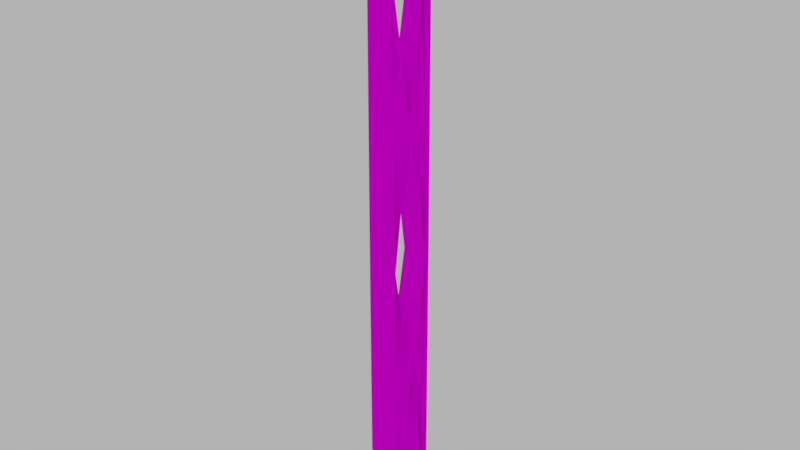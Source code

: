 # Source: StandONly.blend  (saved by Blender 2.79.0; exported with 4.5.12 LTS)
import bpy
from mathutils import Matrix  # noqa: F401  (used for matrix-valued properties, if any)

bpy.ops.wm.read_factory_settings(use_empty=True)
scene = bpy.context.scene
scene.name = 'Scene'

# ---- collections
col_collection_1 = bpy.data.collections.new('Collection 1'); scene.collection.children.link(col_collection_1)

# ---- images (referenced by path relative to the original .blend; pixels are not part of the script)
import os
ASSET_DIR = os.environ.get("B2B_ASSET_DIR", "")  # directory of the original .blend (textures are referenced by path, not embedded)
HERE = os.path.dirname(os.path.abspath(__file__))  # packed textures are extracted next to this script under _unpacked/

def load_image(name, relpath, width, height, colorspace="sRGB"):
    """Load a texture the original file referenced (path relative to the .blend, or extracted next to this script)."""
    p = next((c for c in (os.path.join(HERE, relpath), os.path.join(ASSET_DIR, relpath)) if relpath and os.path.exists(c)), "")
    if p:
        img = bpy.data.images.load(p, check_existing=True)
        img.name = name
    else:  # same state as the original file: an image datablock whose file is absent (Cycles renders it pink)
        img = bpy.data.images.new(name, width, height)
        img.source = "FILE"
        img.filepath = "//" + (relpath or name)
    img.colorspace_settings.name = colorspace
    return img
img_stand = load_image('Stand', 'Stand.png', 1024, 1024, 'sRGB')

# ---- materials (node trees are filled in below, after node groups)
mat_standmap = bpy.data.materials.new('StandMap')
mat_standmap.alpha_threshold = 0.0
mat_standmap.roughness = 0.5

# ---- material node trees
mat_standmap.use_nodes = True; mat_standmap.node_tree.nodes.clear()
_N = mat_standmap.node_tree.nodes; _L = mat_standmap.node_tree.links
n0 = _N.new('ShaderNodeOutputMaterial'); n0.name = 'Material Output'; n0.location = (300, 300)
n1 = _N.new('ShaderNodeBsdfDiffuse'); n1.name = 'Diffuse BSDF'; n1.location = (10, 300)
n2 = _N.new('ShaderNodeTexImage'); n2.name = 'Image Texture'; n2.location = (-180, 300)
n2.width = 140
n2.image = img_stand
_L.new(n1.outputs[0], n0.inputs[0])
_L.new(n2.outputs[0], n1.inputs[0])
n0.is_active_output = True

# ---- world
world_world = bpy.data.worlds.new('World'); scene.world = world_world
world_world.use_nodes = True; world_world.node_tree.nodes.clear()
_N = world_world.node_tree.nodes; _L = world_world.node_tree.links
n0 = _N.new('ShaderNodeOutputWorld'); n0.name = 'World Output'; n0.location = (300, 300)
n1 = _N.new('ShaderNodeBackground'); n1.name = 'Background'; n1.location = (10, 300)
n1.inputs[0].default_value = (0.448, 0.448, 0.448, 1.0)
_L.new(n1.outputs[0], n0.inputs[0])
n0.is_active_output = True
world_world.color = (0.05088, 0.05088, 0.05088)
world_world.use_sun_shadow = False
world_world.sun_shadow_jitter_overblur = 0.0
world_world.cycles.sampling_method = 'MANUAL'

# ---- meshes
me_cube_002 = bpy.data.meshes.new('Cube.002')
me_cube_002.from_pydata([(-1.0, -1.0, -1.0), (-1.0, -1.0, 1.0), (-1.0, 1.0, -1.0), (-1.0, 1.0, 1.0), (1.0, -1.0, -1.0), (1.0, -1.0, 1.0), (1.0, 1.0, -1.0), (1.0, 1.0, 1.0), (-0.295, -0.295, 1.0), (-0.295, 0.295, 1.0), (0.295, 0.295, 1.0), (0.295, -0.295, 1.0), (-0.08178, 0.8237, 1.0), (0.08178, 0.8237, 1.0), (0.08178, -0.8237, 1.0), (-0.08178, -0.8237, 1.0), (-0.3204, 0.4712, 1.0), (0.3204, 0.4712, 1.0), (0.3204, -0.4712, 1.0), (-0.3204, -0.4712, 1.0), (-0.07052, 0.8237, 52.31), (0.07052, 0.8237, 52.31), (0.07052, -0.8237, 52.31), (-0.07052, -0.8237, 52.31), (-0.2762, 0.4712, 52.31), (0.2762, 0.4712, 52.31), (0.2762, -0.4712, 52.31), (-0.2762, -0.4712, 52.31), (-0.04432, 0.8237, 109.5), (0.04432, 0.8237, 109.5), (0.04432, -0.8237, 109.5), (-0.04432, -0.8237, 109.5), (-0.1736, 0.4712, 109.5), (0.1736, 0.4712, 109.5), (0.1736, -0.4712, 109.5), (-0.1736, -0.4712, 109.5), (-0.08178, 0.8237, 115.5), (0.08178, 0.8237, 115.5), (0.08178, -0.8237, 115.5), (-0.08178, -0.8237, 115.5), (-0.1475, 0.4712, 115.5), (0.1475, 0.4712, 115.5), (0.1475, -0.4712, 115.5), (-0.1475, -0.4712, 115.5), (-0.08178, 0.8237, 118.3), (0.08178, 0.8237, 118.3), (0.08178, -0.8237, 118.3), (-0.08178, -0.8237, 118.3), (-0.1475, 0.4712, 118.3), (0.1475, 0.4712, 118.3), (0.1475, -0.4712, 118.3), (-0.1475, -0.4712, 118.3), (-0.08178, 1.285, 116.4), (0.08178, 1.285, 116.8), (0.08178, -1.285, 116.8), (-0.08178, -1.285, 116.4), (-0.08178, 1.285, 118.3), (0.08178, 1.285, 118.3), (0.08178, -1.285, 118.3), (-0.08178, -1.285, 118.3), (-0.5275, -0.8237, 115.5), (-0.5932, -0.4712, 115.5), (-0.5932, 0.4712, 115.5), (-0.5275, 0.8237, 115.5), (-0.5275, -0.8237, 118.3), (-0.5932, -0.4712, 118.3), (-0.5932, 0.4712, 118.3), (-0.5275, 0.8237, 118.3), (-0.5275, -1.285, 116.4), (-0.5275, -1.285, 118.3), (-0.5275, 1.285, 116.4), (-0.5275, 1.285, 118.3), (-0.08178, -0.8237, 119.4), (-0.1475, -0.4712, 119.2), (-0.1475, 0.4712, 119.2), (-0.08178, 0.8237, 119.4), (-0.5932, -0.4712, 119.2), (-0.08178, -1.285, 120.7), (-0.08178, 1.285, 120.7), (-0.5275, -0.8237, 119.4), (-0.5932, 0.4712, 119.2), (-0.5275, 0.8237, 119.4), (-0.5275, -1.285, 120.7), (-0.5275, 1.285, 120.7), (0.1475, -0.3724, 52.17), (-0.1475, -0.3724, 52.17), (-0.1475, 0.5701, 109.3), (0.1475, 0.5701, 109.3), (-0.1475, 0.3724, 52.17), (0.1475, 0.3724, 52.17), (0.1475, -0.5701, 109.3), (-0.1475, -0.5701, 109.3), (0.1475, -0.5698, 1.159), (-0.1475, -0.5698, 1.159), (-0.1475, 0.3727, 52.47), (0.1475, 0.3727, 52.47), (-0.1475, 0.5698, 1.159), (0.1475, 0.5698, 1.159), (0.1475, -0.3727, 52.47), (-0.1475, -0.3727, 52.47)], [], [(0, 1, 3, 2), (2, 3, 7, 6), (6, 7, 5, 4), (4, 5, 1, 0), (2, 6, 4, 0), (5, 7, 10, 11), (10, 9, 8, 11), (3, 1, 8, 9), (5, 11, 18, 14), (3, 9, 16, 12), (17, 13, 21, 25), (19, 15, 23, 27), (11, 8, 19, 18), (9, 10, 17, 16), (1, 5, 14, 15), (8, 1, 15, 19), (10, 7, 13, 17), (7, 3, 12, 13), (26, 27, 35, 34), (22, 26, 34, 30), (16, 17, 25, 24), (13, 12, 20, 21), (12, 16, 24, 20), (14, 18, 26, 22), (18, 19, 27, 26), (15, 14, 22, 23), (28, 32, 40, 36), (29, 28, 36, 37), (23, 22, 30, 31), (27, 23, 31, 35), (25, 21, 29, 33), (24, 25, 33, 32), (21, 20, 28, 29), (20, 24, 32, 28), (41, 37, 45, 49), (65, 64, 79, 76), (30, 34, 42, 38), (34, 35, 43, 42), (31, 30, 38, 39), (35, 31, 39, 43), (33, 29, 37, 41), (32, 33, 41, 40), (47, 46, 50, 51), (45, 44, 48, 49), (40, 41, 49, 48), (45, 37, 53, 57), (55, 59, 69, 68), (38, 42, 50, 46), (42, 43, 51, 50), (46, 47, 59, 58), (53, 52, 56, 57), (55, 54, 58, 59), (69, 59, 77, 82), (37, 36, 52, 53), (38, 46, 58, 54), (51, 43, 61, 65), (44, 45, 57, 56), (39, 38, 54, 55), (61, 60, 64, 65), (63, 62, 66, 67), (64, 60, 68, 69), (63, 67, 71, 70), (47, 51, 73, 72), (43, 39, 60, 61), (66, 48, 74, 80), (39, 55, 68, 60), (36, 40, 62, 63), (56, 52, 70, 71), (52, 36, 63, 70), (40, 48, 66, 62), (74, 75, 81, 80), (72, 73, 76, 79), (77, 72, 79, 82), (75, 78, 83, 81), (48, 44, 75, 74), (59, 47, 72, 77), (44, 56, 78, 75), (71, 67, 81, 83), (56, 71, 83, 78), (67, 66, 80, 81), (64, 69, 82, 79), (51, 65, 76, 73), (48, 40, 43, 51), (51, 48, 49, 50), (40, 43, 42, 41), (50, 49, 41, 42), (48, 51, 73, 74), (76, 80, 74, 73), (80, 76, 65, 66), (43, 40, 62, 61), (66, 65, 61, 62), (26, 33, 32, 27), (25, 24, 94, 95), (26, 17, 97, 98), (27, 32, 86, 85), (85, 86, 87, 84), (32, 33, 87, 86), (26, 27, 85, 84), (33, 26, 84, 87), (35, 24, 88, 91), (91, 88, 89, 90), (24, 25, 89, 88), (25, 34, 90, 89), (34, 35, 91, 90), (24, 35, 34, 25), (93, 92, 95, 94), (19, 18, 92, 93), (24, 19, 93, 94), (18, 25, 95, 92), (97, 96, 99, 98), (27, 26, 98, 99), (17, 16, 96, 97), (16, 27, 99, 96), (27, 16, 17, 26), (25, 18, 19, 24)])
_uv = me_cube_002.uv_layers.new(name='UVMap')
_uv.uv.foreach_set('vector', [0.7703, 0.07647, 0.6071, 0.07647, 0.6071, 0.05976, 0.7703, 0.05976, 0.9336, 0.09319, 0.7703, 0.09319, 0.7703, 0.07647, 0.9336, 0.07647, 0.7703, 0.05976, 0.6071, 0.05976, 0.6071, 0.04305, 0.7703, 0.04305, 0.6071, 0.07647, 0.7703, 0.07647, 0.7703, 0.09319, 0.6071, 0.09319, 0.9031, 0.03343, 0.7399, 0.03343, 0.7399, 0.01671, 0.9031, 0.01671, 0.7399, 2.491e-09, 0.9031, 0.0, 0.8456, 0.005892, 0.7974, 0.005892, 0.8456, 0.005892, 0.8456, 0.01082, 0.7974, 0.01082, 0.7974, 0.005892, 0.9031, 0.01671, 0.7399, 0.01671, 0.7974, 0.01082, 0.8456, 0.01082, 0.7399, 2.491e-09, 0.7974, 0.005892, 0.783, 0.00568, 0.7543, 0.007674, 0.9031, 0.01671, 0.8456, 0.01082, 0.86, 0.01103, 0.8888, 0.009041, 0.06641, 0.0, 0.09518, 1.385e-07, 0.09518, 0.4288, 0.06641, 0.4288, 0.3839, 0.0, 0.4127, 1.305e-07, 0.4127, 0.4288, 0.3839, 0.4288, 0.7974, 0.005892, 0.7974, 0.01082, 0.783, 0.01103, 0.783, 0.00568, 0.8456, 0.01082, 0.8456, 0.005892, 0.86, 0.00568, 0.86, 0.01103, 0.7399, 0.01671, 0.7399, 2.491e-09, 0.7543, 0.007674, 0.7543, 0.009041, 0.7974, 0.01082, 0.7399, 0.01671, 0.7543, 0.009041, 0.783, 0.01103, 0.8456, 0.005892, 0.9031, 0.0, 0.8888, 0.007674, 0.86, 0.00568, 0.9031, 0.0, 0.9031, 0.01671, 0.8888, 0.009041, 0.8888, 0.007674, 0.1356, 0.4288, 0.1807, 0.4288, 0.1612, 0.9066, 0.1328, 0.9066, 0.03763, 0.4288, 0.06641, 0.4288, 0.06641, 0.9066, 0.03763, 0.9066, 0.2557, 0.9879, 0.2034, 0.9879, 0.197, 0.5591, 0.2421, 0.5591, 0.2557, 0.0, 0.269, 0.0, 0.2681, 0.4288, 0.2566, 0.4288, 0.3552, 1.305e-07, 0.3839, 0.0, 0.3839, 0.4288, 0.3552, 0.4288, 0.03763, 1.385e-07, 0.06641, 0.0, 0.06641, 0.4288, 0.03763, 0.4288, 0.1419, 0.0, 0.1942, 1.276e-05, 0.1807, 0.4288, 0.1356, 0.4288, 0.3188, 1.0, 0.3054, 1.0, 0.3063, 0.5712, 0.3178, 0.5712, 0.3552, 0.9066, 0.3839, 0.9066, 0.3839, 0.957, 0.3552, 0.957, 0.2587, 0.9066, 0.266, 0.9066, 0.269, 0.9569, 0.2557, 0.9569, 0.3178, 0.5712, 0.3063, 0.5712, 0.3085, 0.0934, 0.3157, 0.0934, 0.3839, 0.4288, 0.4127, 0.4288, 0.4127, 0.9066, 0.3839, 0.9066, 0.06641, 0.4288, 0.09518, 0.4288, 0.09518, 0.9066, 0.06641, 0.9066, 0.2421, 0.5591, 0.197, 0.5591, 0.1942, 0.08132, 0.2226, 0.08132, 0.2566, 0.4288, 0.2681, 0.4288, 0.266, 0.9066, 0.2587, 0.9066, 0.3552, 0.4288, 0.3839, 0.4288, 0.3839, 0.9066, 0.3552, 0.9066, 0.06641, 0.957, 0.09518, 0.957, 0.09518, 0.9799, 0.06641, 0.9799, 0.6071, 0.02296, 0.6358, 0.02296, 0.6358, 0.03225, 0.6071, 0.03098, 0.03763, 0.9066, 0.06641, 0.9066, 0.06641, 0.957, 0.03763, 0.957, 0.1328, 0.9066, 0.1612, 0.9066, 0.1579, 0.9569, 0.1338, 0.9569, 0.3157, 0.0934, 0.3085, 0.0934, 0.3054, 0.04307, 0.3188, 0.04307, 0.3839, 0.9066, 0.4127, 0.9066, 0.4127, 0.957, 0.3839, 0.957, 0.06641, 0.9066, 0.09518, 0.9066, 0.09518, 0.957, 0.06641, 0.957, 0.2226, 0.08132, 0.1942, 0.08132, 0.1952, 0.031, 0.2193, 0.03099, 0.9085, 0.03759, 0.9219, 0.03759, 0.9272, 0.04053, 0.9031, 0.04053, 0.8795, 0.03637, 0.8662, 0.03637, 0.8608, 0.03343, 0.8849, 0.03343, 0.2193, 0.03099, 0.1952, 0.031, 0.1947, 0.008037, 0.2188, 0.008031, 0.09518, 0.9799, 0.09518, 0.957, 0.1328, 0.9674, 0.1328, 0.9799, 0.3188, 0.0359, 0.3188, 0.02008, 0.3552, 0.02008, 0.3552, 0.0359, 0.03763, 0.957, 0.06641, 0.957, 0.06641, 0.9799, 0.03763, 0.9799, 0.1338, 0.9569, 0.1579, 0.9569, 0.1573, 0.9799, 0.1332, 0.9799, 0.9219, 0.03759, 0.9085, 0.03759, 0.9085, 0.03374, 0.9219, 0.03374, 0.2557, 0.9674, 0.269, 0.9641, 0.269, 0.9799, 0.2557, 0.9799, 0.3188, 0.0359, 0.3054, 0.03264, 0.3054, 0.02008, 0.3188, 0.02008, 0.3552, 0.02008, 0.3188, 0.02008, 0.3188, 0.0, 0.3552, 0.0, 0.2557, 0.9569, 0.269, 0.9569, 0.269, 0.9641, 0.2557, 0.9674, 0.03763, 0.957, 0.03763, 0.9799, 0.0, 0.9799, 0.0, 0.9674, 0.1573, 0.9799, 0.1579, 0.9569, 0.1942, 0.9569, 0.1937, 0.9799, 0.8662, 0.03637, 0.8795, 0.03637, 0.8795, 0.04023, 0.8662, 0.04023, 0.3188, 0.04307, 0.3054, 0.04307, 0.3054, 0.03264, 0.3188, 0.0359, 0.6071, 0.0, 0.6358, 6.376e-08, 0.6358, 0.02296, 0.6071, 0.02296, 0.7111, 6.376e-08, 0.7399, 0.0, 0.7399, 0.02296, 0.7111, 0.02296, 0.6358, 0.02296, 0.6358, 6.376e-08, 0.6735, 0.00715, 0.6735, 0.02296, 0.7111, 6.376e-08, 0.7111, 0.02296, 0.6735, 0.02296, 0.6735, 0.00715, 0.9618, 0.04305, 0.9906, 0.04305, 0.9906, 0.05107, 0.9618, 0.05233, 0.6358, 0.09691, 0.6071, 0.09746, 0.6071, 0.09374, 0.6358, 0.09319, 0.2551, 0.008022, 0.2188, 0.008031, 0.2186, 8.863e-06, 0.255, 0.0, 0.3188, 0.04307, 0.3188, 0.0359, 0.3552, 0.0359, 0.3552, 0.04307, 0.7222, 0.09746, 0.6934, 0.09691, 0.6934, 0.09319, 0.7222, 0.09374, 0.269, 0.9799, 0.269, 0.9641, 0.3054, 0.9641, 0.3054, 0.9799, 0.269, 0.9641, 0.269, 0.9569, 0.3054, 0.9569, 0.3054, 0.9641, 0.2193, 0.03099, 0.2188, 0.008031, 0.2551, 0.008022, 0.2557, 0.03098, 0.6646, 0.09691, 0.6358, 0.09746, 0.6358, 0.09374, 0.6646, 0.09319, 0.6934, 0.09746, 0.6646, 0.09691, 0.6646, 0.09319, 0.6934, 0.09374, 0.9395, 0.02296, 0.9395, 0.03374, 0.9031, 0.03374, 0.9031, 0.02296, 0.9242, 0.07391, 0.9242, 0.06313, 0.9606, 0.06313, 0.9606, 0.07391, 1.0, 0.09656, 0.9712, 0.09656, 0.9712, 0.08728, 1.0, 0.08854, 0.9242, 0.04305, 0.9618, 0.04305, 0.9618, 0.05233, 0.9242, 0.06313, 0.9712, 0.09656, 0.9336, 0.09656, 0.9336, 0.07647, 0.9712, 0.08728, 0.6735, 0.02296, 0.7111, 0.02296, 0.7111, 0.03225, 0.6735, 0.04305, 0.269, 0.9799, 0.3054, 0.9799, 0.3054, 1.0, 0.269, 1.0, 0.7111, 0.02296, 0.7399, 0.02296, 0.7399, 0.03098, 0.7111, 0.03225, 0.6358, 0.02296, 0.6735, 0.02296, 0.6735, 0.04305, 0.6358, 0.03225, 0.1573, 0.9799, 0.1937, 0.9799, 0.1935, 0.9879, 0.1571, 0.9879, 0.7703, 0.06601, 0.7703, 0.04305, 0.8473, 0.04305, 0.8473, 0.06601, 0.8367, 0.0413, 0.8367, 0.03343, 0.8608, 0.03343, 0.8608, 0.0413, 0.7763, 0.0413, 0.7763, 0.03343, 0.8003, 0.03343, 0.8003, 0.0413, 0.9031, 0.0, 0.9801, 0.0, 0.9801, 0.02296, 0.9031, 0.02296, 0.7703, 0.06601, 0.8473, 0.06601, 0.8473, 0.07403, 0.7703, 0.07403, 0.8367, 0.03343, 0.8367, 0.0413, 0.8003, 0.0413, 0.8003, 0.03343, 0.9242, 0.07403, 0.8473, 0.07403, 0.8473, 0.06601, 0.9242, 0.06601, 0.7763, 0.03343, 0.7763, 0.0413, 0.7399, 0.0413, 0.7399, 0.03343, 0.9242, 0.06601, 0.8473, 0.06601, 0.8473, 0.04305, 0.9242, 0.04305, 0.197, 0.5591, 0.1942, 0.08132, 0.2226, 0.08132, 0.2421, 0.5591, 0.1356, 0.4289, 0.1807, 0.4289, 0.1701, 0.4302, 0.146, 0.4302, 0.4614, 0.001336, 0.465, 0.4301, 0.4509, 0.4287, 0.4509, 0.0, 0.6071, 0.001184, 0.6071, 0.4791, 0.5988, 0.4779, 0.5988, 0.0, 0.5195, 0.479, 0.5195, 0.001192, 0.5435, 0.001192, 0.5435, 0.479, 0.5173, 0.0, 0.5457, 0.0, 0.5435, 0.001192, 0.5195, 0.001192, 0.197, 0.5591, 0.2421, 0.5591, 0.2316, 0.5603, 0.2075, 0.5603, 0.5905, 0.4791, 0.5905, 0.001184, 0.5988, 0.0, 0.5988, 0.4779, 0.574, 0.4791, 0.574, 0.001184, 0.5823, 0.0, 0.5823, 0.4779, 0.5719, 0.001192, 0.5719, 0.479, 0.5478, 0.479, 0.5478, 0.001192, 0.1807, 0.4289, 0.1356, 0.4289, 0.1461, 0.4277, 0.1702, 0.4277, 0.5905, 0.001184, 0.5905, 0.4791, 0.5823, 0.4779, 0.5823, 0.0, 0.5457, 0.0, 0.574, 0.0, 0.5719, 0.001192, 0.5478, 0.001192, 0.1807, 0.4289, 0.1612, 0.9066, 0.1328, 0.9066, 0.1356, 0.4289, 0.5032, 0.4287, 0.4791, 0.4287, 0.4791, 0.0, 0.5032, 0.0, 0.5173, 0.4301, 0.465, 0.4301, 0.4791, 0.4287, 0.5032, 0.4287, 0.5137, 0.001336, 0.5173, 0.4301, 0.5032, 0.4287, 0.5032, 0.0, 0.465, 0.4301, 0.4686, 0.001336, 0.4791, 0.0, 0.4791, 0.4287, 0.4509, 0.4287, 0.4268, 0.4287, 0.4268, 0.0, 0.4509, 0.0, 0.2421, 0.5591, 0.197, 0.5591, 0.2075, 0.5577, 0.2315, 0.5577, 0.465, 0.4301, 0.4127, 0.4301, 0.4268, 0.4287, 0.4509, 0.4287, 0.4127, 0.4301, 0.4163, 0.001336, 0.4268, 0.0, 0.4268, 0.4287, 0.2421, 0.5591, 0.2557, 0.9879, 0.2034, 0.9879, 0.197, 0.5591, 0.1356, 0.4289, 0.1419, 0.0, 0.1942, 1.276e-05, 0.1807, 0.4289])
me_cube_002.materials.append(mat_standmap)
me_cube_002.use_remesh_preserve_volume = False
me_cube_002.use_remesh_preserve_attributes = False
me_cube_002.use_mirror_vertex_groups = False
me_cube_002.update()

# ---- objects
ob_cube = bpy.data.objects.new('Cube', me_cube_002)

# ---- transforms, parenting, visibility, modifiers, constraints
ob_cube.location = (0.0, 0.0, -13.74)
ob_cube.scale = (1.0, 1.0, 0.1066)
ob_cube.lineart.crease_threshold = 0.0

# ---- collection membership
col_collection_1.objects.link(ob_cube)

# ---- scene / render settings (as saved in the file)
scene.frame_start = 1; scene.frame_end = 250; scene.frame_set(1)
scene.render.engine = 'CYCLES'
scene.render.resolution_percentage = 50
scene.render.dither_intensity = 0.0
scene.cycles.use_denoising = False
scene.cycles.samples = 128
scene.cycles.sampling_pattern = 'TABULATED_SOBOL'
scene.cycles.use_adaptive_sampling = False
scene.cycles.use_light_tree = False
scene.cycles.blur_glossy = 0.0
scene.cycles.sample_clamp_indirect = 0.0
scene.cycles.bake_type = 'ENVIRONMENT'
scene.view_settings.view_transform = 'Standard'
bpy.context.view_layer.update()

# ---- added for rendering (the .blend has no active camera): camera
cam_auto = bpy.data.cameras.new('AutoCamera')
cam_auto.lens = 50.0
cam_auto.sensor_width = 36.0
cam_auto.clip_end = 1000.0
ob_auto_camera = bpy.data.objects.new('AutoCamera', cam_auto)
scene.collection.objects.link(ob_auto_camera)
ob_auto_camera.location = (12.3729, -14.8475, 2.53496)
ob_auto_camera.rotation_euler = (1.09748, -7.21219e-08, 0.694738)
scene.camera = ob_auto_camera
bpy.context.view_layer.update()
